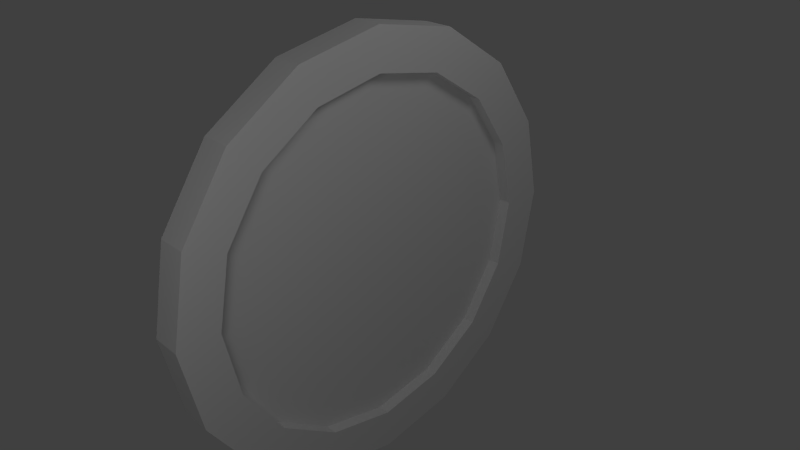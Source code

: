 # Source: portal.blend  (saved by Blender 2.63.0; exported with 4.5.12 LTS)
import bpy
from mathutils import Matrix  # noqa: F401  (used for matrix-valued properties, if any)

bpy.ops.wm.read_factory_settings(use_empty=True)
scene = bpy.context.scene
scene.name = 'Scene'

# ---- collections
col_collection_1 = bpy.data.collections.new('Collection 1'); scene.collection.children.link(col_collection_1)

# ---- world
world_world = bpy.data.worlds.new('World'); scene.world = world_world
world_world.color = (0.05088, 0.05088, 0.05088)
world_world.use_sun_shadow = False
world_world.sun_shadow_jitter_overblur = 0.0
world_world.cycles.sampling_method = 'MANUAL'
world_world.cycles.sample_map_resolution = 256

# ---- cameras
cam_camera = bpy.data.cameras.new('Camera')
cam_camera.clip_end = 100.0
cam_camera.lens = 35.0
cam_camera.sensor_width = 32.0
cam_camera.sensor_height = 18.0
cam_camera.ortho_scale = 7.314
cam_camera.dof.focus_distance = 0.0
cam_camera.dof.aperture_fstop = 128.0

# ---- lights
light_lamp_002 = bpy.data.lights.new('Lamp.002', 'POINT')
light_lamp_002.transmission_factor = 0.0
light_lamp_002.cutoff_distance = 30.0
light_lamp_002.energy = 100.0
light_lamp_002.shadow_buffer_clip_start = 1.001
light_lamp_002.shadow_soft_size = 1.0
light_lamp_002.shadow_maximum_resolution = 0.006
light_lamp_002.use_absolute_resolution = True
light_lamp_002.cycles.use_multiple_importance_sampling = False
light_lamp_001 = bpy.data.lights.new('Lamp.001', 'POINT')
light_lamp_001.transmission_factor = 0.0
light_lamp_001.cutoff_distance = 30.0
light_lamp_001.energy = 100.0
light_lamp_001.shadow_buffer_clip_start = 1.001
light_lamp_001.shadow_soft_size = 1.0
light_lamp_001.shadow_maximum_resolution = 0.006
light_lamp_001.use_absolute_resolution = True
light_lamp_001.cycles.use_multiple_importance_sampling = False
light_lamp = bpy.data.lights.new('Lamp', 'POINT')
light_lamp.transmission_factor = 0.0
light_lamp.cutoff_distance = 30.0
light_lamp.energy = 100.0
light_lamp.shadow_buffer_clip_start = 1.001
light_lamp.shadow_soft_size = 1.0
light_lamp.shadow_maximum_resolution = 0.006
light_lamp.use_absolute_resolution = True
light_lamp.cycles.use_multiple_importance_sampling = False

# ---- meshes
me_cylinder_001 = bpy.data.meshes.new('Cylinder.001')
me_cylinder_001.from_pydata([(-2.06e-06, 3.0, -0.2043), (1.695e-06, 3.0, 0.2043), (1.148, 2.772, -0.2043), (1.148, 2.772, 0.2043), (2.121, 2.121, -0.2043), (2.121, 2.121, 0.2043), (2.772, 1.148, -0.2043), (2.772, 1.148, 0.2043), (3.0, -7.898e-08, -0.2043), (3.0, -7.898e-08, 0.2043), (2.772, -1.148, -0.2043), (2.772, -1.148, 0.2043), (2.121, -2.121, -0.2043), (2.121, -2.121, 0.2043), (1.148, -2.772, -0.2043), (1.148, -2.772, 0.2043), (-1.607e-06, -3.0, -0.2043), (2.148e-06, -3.0, 0.2043), (-1.148, -2.772, -0.2043), (-1.148, -2.772, 0.2043), (-2.121, -2.121, -0.2043), (-2.121, -2.121, 0.2043), (-2.772, -1.148, -0.2043), (-2.772, -1.148, 0.2043), (-3.0, 8.793e-08, -0.2043), (-3.0, 8.793e-08, 0.2043), (-2.772, 1.148, -0.2043), (-2.772, 1.148, 0.2043), (-2.121, 2.121, -0.2043), (-2.121, 2.121, 0.2043), (-1.148, 2.772, -0.2043), (-1.148, 2.772, 0.2043), (1.529e-06, 2.43, 0.2043), (0.9299, 2.245, 0.2043), (1.718, 1.718, 0.2043), (2.245, 0.9299, 0.2043), (2.43, -6.055e-08, 0.2043), (2.245, -0.9299, 0.2043), (1.718, -1.718, 0.2043), (0.9299, -2.245, 0.2043), (1.896e-06, -2.43, 0.2043), (-0.9299, -2.245, 0.2043), (-1.718, -1.718, 0.2043), (-2.245, -0.9299, 0.2043), (-2.43, 7.465e-08, 0.2043), (-2.245, 0.9299, 0.2043), (-1.718, 1.718, 0.2043), (-0.9299, 2.245, 0.2043), (-1.845e-06, 2.43, -0.2043), (0.9299, 2.245, -0.2043), (1.718, 1.718, -0.2043), (2.245, 0.9299, -0.2043), (2.43, -6.055e-08, -0.2043), (2.245, -0.9299, -0.2043), (1.718, -1.718, -0.2043), (0.9299, -2.245, -0.2043), (-1.478e-06, -2.43, -0.2043), (-0.9299, -2.245, -0.2043), (-1.718, -1.718, -0.2043), (-2.245, -0.9299, -0.2043), (-2.43, 7.465e-08, -0.2043), (-2.245, 0.9299, -0.2043), (-1.718, 1.718, -0.2043), (-0.9299, 2.245, -0.2043), (1.495e-06, 2.799, -0.03848), (-1.812e-06, 2.799, 0.03848), (-1.881, 1.979, -0.03848), (-1.881, 1.979, 0.03848), (-2.66, -0.0005121, -0.03848), (-2.66, -0.0005121, 0.03848), (-1.881, -1.98, -0.03848), (-1.881, -1.98, 0.03848), (1.812e-06, -2.8, -0.03848), (-1.654e-06, -2.8, 0.03848), (1.881, -1.98, -0.03848), (1.881, -1.98, 0.03848), (2.66, -0.0005121, -0.03848), (2.66, -0.0005121, 0.03848), (1.881, 1.979, -0.03848), (1.881, 1.979, 0.03848)], [], [(6, 7, 9, 8), (8, 9, 11, 10), (10, 11, 13, 12), (12, 13, 15, 14), (14, 15, 17, 16), (16, 17, 19, 18), (18, 19, 21, 20), (20, 21, 23, 22), (22, 23, 25, 24), (24, 25, 27, 26), (21, 19, 41, 42), (17, 15, 39, 40), (13, 11, 37, 38), (9, 7, 35, 36), (5, 3, 33, 34), (31, 29, 46, 47), (27, 25, 44, 45), (3, 1, 32, 33), (23, 21, 42, 43), (19, 17, 40, 41), (15, 13, 38, 39), (11, 9, 36, 37), (7, 5, 34, 35), (1, 31, 47, 32), (29, 27, 45, 46), (25, 23, 43, 44), (28, 30, 63, 62), (24, 26, 61, 60), (0, 2, 49, 48), (20, 22, 59, 58), (16, 18, 57, 56), (12, 14, 55, 54), (8, 10, 53, 52), (4, 6, 51, 50), (30, 0, 48, 63), (26, 28, 62, 61), (22, 24, 60, 59), (18, 20, 58, 57), (14, 16, 56, 55), (10, 12, 54, 53), (6, 8, 52, 51), (2, 4, 50, 49), (60, 44, 43, 59), (61, 45, 44, 60), (59, 43, 42, 58), (58, 42, 41, 57), (62, 46, 45, 61), (63, 47, 46, 62), (48, 32, 47, 63), (49, 33, 32, 48), (50, 34, 33, 49), (51, 35, 34, 50), (52, 36, 35, 51), (53, 37, 36, 52), (54, 38, 37, 53), (67, 65, 79, 77, 75, 73, 71, 69), (64, 66, 68, 70, 72, 74, 76, 78)])
_uv = me_cylinder_001.uv_layers.new(name='UVMap')
_uv.uv.foreach_set('vector', [0.3964, 0.6721, 0.3965, 0.6749, 0.3994, 0.6734, 0.3965, 0.6733, 0.3965, 0.6733, 0.3994, 0.6734, 0.3873, 0.6723, 0.3871, 0.6729, 0.3871, 0.6729, 0.3873, 0.6723, 0.3773, 0.6718, 0.3773, 0.6724, 0.3773, 0.6724, 0.3773, 0.6718, 0.3676, 0.6713, 0.3676, 0.6719, 0.3676, 0.6719, 0.3676, 0.6713, 0.3578, 0.6708, 0.3578, 0.6714, 0.3578, 0.6714, 0.3578, 0.6708, 0.3481, 0.6703, 0.348, 0.6708, 0.348, 0.6708, 0.3481, 0.6703, 0.3383, 0.6698, 0.3383, 0.6703, 0.3383, 0.6703, 0.3383, 0.6698, 0.3285, 0.6693, 0.3283, 0.6699, 0.3283, 0.6699, 0.3285, 0.6693, 0.3191, 0.6688, 0.3163, 0.6688, 0.3163, 0.6688, 0.3191, 0.6688, 0.3192, 0.67, 0.319, 0.6672, 0.3383, 0.6698, 0.3481, 0.6703, 0.348, 0.6707, 0.3383, 0.6702, 0.3578, 0.6708, 0.3676, 0.6713, 0.3676, 0.6717, 0.3578, 0.6712, 0.3773, 0.6718, 0.3873, 0.6723, 0.387, 0.6728, 0.3773, 0.6723, 0.3994, 0.6734, 0.3965, 0.6749, 0.3948, 0.6736, 0.396, 0.6734, 0.3887, 0.6806, 0.374, 0.6836, 0.3739, 0.6752, 0.3876, 0.6749, 0.3386, 0.6809, 0.3253, 0.676, 0.3272, 0.6713, 0.3403, 0.673, 0.3192, 0.67, 0.3191, 0.6688, 0.3204, 0.669, 0.3207, 0.6692, 0.374, 0.6836, 0.356, 0.6836, 0.357, 0.6745, 0.3739, 0.6752, 0.3285, 0.6693, 0.3383, 0.6698, 0.3383, 0.6702, 0.3287, 0.6697, 0.3481, 0.6703, 0.3578, 0.6708, 0.3578, 0.6712, 0.348, 0.6707, 0.3676, 0.6713, 0.3773, 0.6718, 0.3773, 0.6723, 0.3676, 0.6717, 0.3873, 0.6723, 0.3994, 0.6734, 0.396, 0.6734, 0.387, 0.6728, 0.3965, 0.6749, 0.3887, 0.6806, 0.3876, 0.6749, 0.3948, 0.6736, 0.356, 0.6836, 0.3386, 0.6809, 0.3403, 0.673, 0.357, 0.6745, 0.3253, 0.676, 0.3192, 0.67, 0.3207, 0.6692, 0.3272, 0.6713, 0.3191, 0.6688, 0.3285, 0.6693, 0.3287, 0.6697, 0.3204, 0.669, 0.3265, 0.6618, 0.3407, 0.6588, 0.3408, 0.6669, 0.3275, 0.6673, 0.3163, 0.6688, 0.319, 0.6672, 0.3206, 0.6684, 0.3196, 0.6687, 0.3585, 0.6585, 0.3762, 0.6609, 0.3745, 0.669, 0.3576, 0.6676, 0.3383, 0.6703, 0.3283, 0.6699, 0.3286, 0.6694, 0.3383, 0.6699, 0.3578, 0.6714, 0.348, 0.6708, 0.3481, 0.6704, 0.3578, 0.6709, 0.3773, 0.6724, 0.3676, 0.6719, 0.3676, 0.6714, 0.3773, 0.6719, 0.3965, 0.6733, 0.3871, 0.6729, 0.3869, 0.6725, 0.3953, 0.6731, 0.39, 0.6657, 0.3964, 0.6721, 0.3949, 0.6728, 0.3879, 0.6709, 0.3407, 0.6588, 0.3585, 0.6585, 0.3576, 0.6676, 0.3408, 0.6669, 0.319, 0.6672, 0.3265, 0.6618, 0.3275, 0.6673, 0.3206, 0.6684, 0.3283, 0.6699, 0.3163, 0.6688, 0.3196, 0.6687, 0.3286, 0.6694, 0.348, 0.6708, 0.3383, 0.6703, 0.3383, 0.6699, 0.3481, 0.6704, 0.3676, 0.6719, 0.3578, 0.6714, 0.3578, 0.6709, 0.3676, 0.6714, 0.3871, 0.6729, 0.3773, 0.6724, 0.3773, 0.6719, 0.3869, 0.6725, 0.3964, 0.6721, 0.3965, 0.6733, 0.3953, 0.6731, 0.3949, 0.6728, 0.3762, 0.6609, 0.39, 0.6657, 0.3879, 0.6709, 0.3745, 0.669, 0.3196, 0.6687, 0.3204, 0.669, 0.3287, 0.6697, 0.3286, 0.6694, 0.3206, 0.6684, 0.3207, 0.6692, 0.3204, 0.669, 0.3196, 0.6687, 0.3286, 0.6694, 0.3287, 0.6697, 0.3383, 0.6702, 0.3383, 0.6699, 0.3383, 0.6699, 0.3383, 0.6702, 0.348, 0.6707, 0.3481, 0.6704, 0.3275, 0.6673, 0.3272, 0.6713, 0.3207, 0.6692, 0.3206, 0.6684, 0.3408, 0.6669, 0.3403, 0.673, 0.3272, 0.6713, 0.3275, 0.6673, 0.3576, 0.6676, 0.357, 0.6745, 0.3403, 0.673, 0.3408, 0.6669, 0.3745, 0.669, 0.3739, 0.6752, 0.357, 0.6745, 0.3576, 0.6676, 0.3879, 0.6709, 0.3876, 0.6749, 0.3739, 0.6752, 0.3745, 0.669, 0.3949, 0.6728, 0.3948, 0.6736, 0.3876, 0.6749, 0.3879, 0.6709, 0.3953, 0.6731, 0.396, 0.6734, 0.3948, 0.6736, 0.3949, 0.6728, 0.3869, 0.6725, 0.387, 0.6728, 0.396, 0.6734, 0.3953, 0.6731, 0.3773, 0.6719, 0.3773, 0.6723, 0.387, 0.6728, 0.3869, 0.6725, 0.2792, 0.6443, 0.2797, 0.6586, 0.2696, 0.6687, 0.2547, 0.6687, 0.2438, 0.6586, 0.2433, 0.6443, 0.2535, 0.6341, 0.2683, 0.6341, 0.2797, 0.6932, 0.2792, 0.6789, 0.2683, 0.6687, 0.2535, 0.6687, 0.2433, 0.6789, 0.2438, 0.6932, 0.2547, 0.7034, 0.2696, 0.7034])
me_cylinder_001.use_remesh_preserve_volume = False
me_cylinder_001.use_remesh_preserve_attributes = False
me_cylinder_001.use_mirror_vertex_groups = False
me_cylinder_001.update()

# ---- objects
ob_lamp_002 = bpy.data.objects.new('Lamp.002', light_lamp_002)
ob_lamp_001 = bpy.data.objects.new('Lamp.001', light_lamp_001)
ob_cylinder = bpy.data.objects.new('Cylinder', me_cylinder_001)
ob_lamp = bpy.data.objects.new('Lamp', light_lamp)
ob_camera = bpy.data.objects.new('Camera', cam_camera)

# ---- transforms, parenting, visibility, modifiers, constraints
ob_lamp_002.location = (3.486, -5.296, 3.735)
ob_lamp_002.rotation_euler = (0.6503, 0.05522, 1.866)
ob_lamp_002.lock_rotations_4d = False
ob_lamp_002.empty_display_type = 'ARROWS'
ob_lamp_002.color = (0.0, 0.0, 0.0, 0.0)
ob_lamp_002.lineart.crease_threshold = 0.0
ob_lamp_001.location = (-2.778, 4.848, 2.829)
ob_lamp_001.rotation_euler = (0.6503, 0.05522, 1.866)
ob_lamp_001.lock_rotations_4d = False
ob_lamp_001.empty_display_type = 'ARROWS'
ob_lamp_001.color = (0.0, 0.0, 0.0, 0.0)
ob_lamp_001.lineart.crease_threshold = 0.0
ob_cylinder.location = (0.0, 0.0, 0.0)
ob_cylinder.rotation_euler = (-0.0, -1.571, 0.0)
ob_cylinder.lineart.crease_threshold = 0.0
ob_lamp.location = (4.076, 1.005, 5.904)
ob_lamp.rotation_euler = (0.6503, 0.05522, 1.866)
ob_lamp.lock_rotations_4d = False
ob_lamp.empty_display_type = 'ARROWS'
ob_lamp.color = (0.0, 0.0, 0.0, 0.0)
ob_lamp.lineart.crease_threshold = 0.0
ob_camera.location = (7.481, -6.508, 5.344)
ob_camera.rotation_euler = (1.109, 0.01082, 0.8149)
ob_camera.lock_rotations_4d = False
ob_camera.empty_display_type = 'ARROWS'
ob_camera.color = (0.0, 0.0, 0.0, 0.0)
ob_camera.display_type = 'WIRE'
ob_camera.lineart.crease_threshold = 0.0

# ---- collection membership
col_collection_1.objects.link(ob_lamp_002)
col_collection_1.objects.link(ob_lamp_001)
col_collection_1.objects.link(ob_cylinder)
col_collection_1.objects.link(ob_lamp)
col_collection_1.objects.link(ob_camera)

# ---- scene / render settings (as saved in the file)
scene.camera = ob_camera
scene.frame_start = 1; scene.frame_end = 250; scene.frame_set(0)
scene.render.engine = 'BLENDER_EEVEE_NEXT'
scene.render.image_settings.color_mode = 'RGB'
scene.render.image_settings.compression = 90
scene.render.resolution_percentage = 50
scene.render.dither_intensity = 0.0
scene.render.bake_margin = 2
scene.render.bake_bias = 0.0
scene.cycles.use_denoising = False
scene.cycles.samples = 10
scene.cycles.sampling_pattern = 'TABULATED_SOBOL'
scene.cycles.light_sampling_threshold = 0.0
scene.cycles.use_adaptive_sampling = False
scene.cycles.use_light_tree = False
scene.cycles.blur_glossy = 0.0
scene.cycles.volume_bounces = 1
scene.cycles.pixel_filter_type = 'GAUSSIAN'
scene.cycles.sample_clamp_indirect = 0.0
scene.view_settings.view_transform = 'Standard'
bpy.context.view_layer.update()
